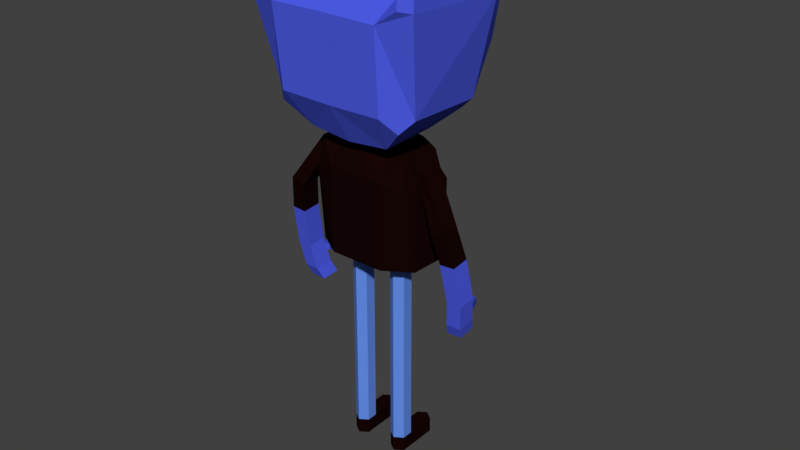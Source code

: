# Source: character-yellow-1-projectfile.blend  (saved by Blender 2.79.0; exported with 4.5.12 LTS)
import bpy
from mathutils import Matrix  # noqa: F401  (used for matrix-valued properties, if any)

bpy.ops.wm.read_factory_settings(use_empty=True)
scene = bpy.context.scene
scene.name = 'Scene'

# ---- collections
col_collection_1 = bpy.data.collections.new('Collection 1'); scene.collection.children.link(col_collection_1)

# ---- materials (node trees are filled in below, after node groups)
mat_material = bpy.data.materials.new('Material')
mat_material.alpha_threshold = 0.0
mat_material.use_transparent_shadow = False
mat_material.diffuse_color = (0.07792, 0.1118, 0.8, 1.0)
mat_material.roughness = 0.5
mat_material.line_color = (0.0, 0.0, 0.0, 1.0)
mat_material_001 = bpy.data.materials.new('Material.001')
mat_material_001.alpha_threshold = 0.0
mat_material_001.use_transparent_shadow = False
mat_material_001.diffuse_color = (0.009018, 0.002092, 0.001726, 1.0)
mat_material_001.roughness = 0.5
mat_material_002 = bpy.data.materials.new('Material.002')
mat_material_002.alpha_threshold = 0.0
mat_material_002.use_transparent_shadow = False
mat_material_002.diffuse_color = (0.1277, 0.2671, 0.8, 1.0)
mat_material_002.roughness = 0.5
mat_material_003 = bpy.data.materials.new('Material.003')
mat_material_003.alpha_threshold = 0.0
mat_material_003.use_transparent_shadow = False
mat_material_003.diffuse_color = (1.0, 1.0, 1.0, 1.0)
mat_material_003.roughness = 0.5

# ---- material node trees

# ---- world
world_world = bpy.data.worlds.new('World'); scene.world = world_world
world_world.color = (0.05088, 0.05088, 0.05088)
world_world.use_sun_shadow = False
world_world.sun_shadow_jitter_overblur = 0.0
world_world.cycles.sampling_method = 'MANUAL'

# ---- meshes
me_cube = bpy.data.meshes.new('Cube')
me_cube.from_pydata([(0.1941, 0.2414, 0.7743), (0.1875, 0.09691, 0.7743), (0.1668, 0.2184, 1.144), (0.1668, 0.08183, 1.144), (0.0959, 0.2993, 0.7743), (0.0959, 0.03906, 0.7743), (0.0959, 0.2501, 1.153), (0.0959, 0.09233, 1.153), (0.1941, 0.2414, 1.047), (0.1875, 0.09691, 1.047), (0.0959, 0.03906, 1.071), (0.0959, 0.2993, 1.071), (0.1855, 0.1802, 1.075), (0.2045, 0.1802, 1.116), (0.1855, 0.1146, 1.075), (0.2045, 0.1146, 1.116), (0.2594, 0.1451, 0.9468), (0.3054, 0.1427, 0.9667), (0.2608, 0.0802, 0.9402), (0.3068, 0.07779, 0.9601), (0.2797, 0.1658, 0.8407), (0.3313, 0.1668, 0.8436), (0.2811, 0.1009, 0.8341), (0.3327, 0.1019, 0.8371), (0.2881, 0.1931, 0.6983), (0.3398, 0.1944, 0.6991), (0.2896, 0.1282, 0.6917), (0.3412, 0.1295, 0.6926), (0.07976, 0.1993, 0.07983), (0.07888, 0.1994, 0.8024), (0.1084, 0.18, 0.07983), (0.1075, 0.1801, 0.8024), (0.1084, 0.1414, 0.07983), (0.1075, 0.1415, 0.8024), (0.07888, 0.1222, 0.07983), (0.07888, 0.1222, 0.8024), (0.05027, 0.1415, 0.07983), (0.05027, 0.1415, 0.8024), (0.05115, 0.18, 0.07983), (0.05027, 0.1801, 0.8024), (0.1777, 0.2414, 1.047), (0.1711, 0.05951, 1.047), (0.276, 0.21, 0.607), (0.3276, 0.2114, 0.6079), (0.2774, 0.1451, 0.6005), (0.3291, 0.1465, 0.6014), (0.2819, 0.2017, 0.6515), (0.2833, 0.1369, 0.645), (0.335, 0.1382, 0.6458), (0.3336, 0.2031, 0.6524), (0.2864, 0.1325, 0.6683), (0.3367, 0.1988, 0.6758), (0.285, 0.1974, 0.6749), (0.3381, 0.1339, 0.6692), (0.2671, 0.268, 0.652), (0.2653, 0.2724, 0.6286), (0.2973, 0.2732, 0.6293), (0.2991, 0.2688, 0.6526), (0.2648, 0.2302, 0.5637), (0.3164, 0.2316, 0.5646), (0.2662, 0.1653, 0.5572), (0.3178, 0.1667, 0.5581), (0.2621, 0.003313, 1.319), (0.3052, -0.06104, 1.643), (0.2422, 0.2953, 1.299), (0.3052, 0.312, 1.622), (0.1846, -0.06188, 1.325), (0.1443, 0.01889, 1.199), (0.2239, -0.02507, 1.277), (0.187, 0.07377, 1.684), (0.1905, -0.08495, 1.598), (0.2669, -0.08416, 1.648), (0.1134, 0.2536, 1.183), (0.08868, 0.3776, 1.182), (0.1907, 0.3139, 1.253), (0.2798, 0.3595, 1.592), (0.187, 0.3085, 1.667), (0.2669, 0.3188, 1.624), (0.3018, -0.05552, 1.929), (0.3021, 0.1452, 1.923), (0.2775, -0.0685, 1.94), (0.2297, -0.0351, 1.946), (0.23, 0.1309, 1.941), (0.278, 0.1296, 1.933), (0.1318, 0.4, 1.294), (0.04881, 0.553, 1.209), (0.06818, 0.5615, 1.279), (0.07976, 0.1993, 0.02541), (0.1084, 0.18, 0.02541), (0.1084, 0.1414, 0.02541), (0.07888, 0.1222, 0.02541), (0.05027, 0.1415, 0.02541), (0.05115, 0.18, 0.02541), (0.07976, 0.3055, 0.07983), (0.1084, 0.2862, 0.07983), (0.05115, 0.2862, 0.07983), (0.07976, 0.3055, 0.02541), (0.1084, 0.2862, 0.02541), (0.05115, 0.2862, 0.02541), (0.1306, 0.3893, 1.578), (0.02377, 0.4089, 1.46), (0.1163, 0.4077, 1.337), (0.2268, 0.4059, 1.456), (0.1305, 0.3961, 1.553), (0.04774, 0.4188, 1.459), (0.1162, 0.4083, 1.361), (0.207, 0.4142, 1.457), (0.0837, 0.5256, 1.292), (0.07122, 0.4873, 1.222), (0.03926, 0.5828, 1.217), (0.04961, 0.5884, 1.256), (0.2066, 0.04, 1.794), (0.2068, 0.2917, 1.782), (0.2531, 0.3005, 1.752), (0.3066, 0.2907, 1.747), (0.3064, -0.05985, 1.762), (0.2738, -0.07895, 1.77), (0.0875, 0.4312, 1.253), (0.07366, 0.4796, 1.22), (0.08855, 0.4213, 1.251), (-0.1941, 0.2414, 0.7743), (-0.1875, 0.09691, 0.7743), (-0.1668, 0.2184, 1.144), (-0.1668, 0.08183, 1.144), (-0.0959, 0.2993, 0.7743), (-0.0959, 0.03906, 0.7743), (-0.0959, 0.2501, 1.153), (-0.0959, 0.09233, 1.153), (-0.1941, 0.2414, 1.047), (-0.1875, 0.09691, 1.047), (-0.0959, 0.03906, 1.071), (-0.0959, 0.2993, 1.071), (-0.1855, 0.1802, 1.075), (-0.2045, 0.1802, 1.116), (-0.1855, 0.1146, 1.075), (-0.2045, 0.1146, 1.116), (-0.2594, 0.1451, 0.9468), (-0.3054, 0.1427, 0.9667), (-0.2608, 0.0802, 0.9402), (-0.3068, 0.07779, 0.9601), (-0.2797, 0.1658, 0.8407), (-0.3313, 0.1668, 0.8436), (-0.2811, 0.1009, 0.8341), (-0.3327, 0.1019, 0.8371), (-0.2881, 0.1931, 0.6983), (-0.3398, 0.1944, 0.6991), (-0.2896, 0.1282, 0.6917), (-0.3412, 0.1295, 0.6926), (-0.07976, 0.1993, 0.07983), (-0.07888, 0.1994, 0.8024), (-0.1084, 0.18, 0.07983), (-0.1075, 0.1801, 0.8024), (-0.1084, 0.1414, 0.07983), (-0.1075, 0.1415, 0.8024), (-0.07888, 0.1222, 0.07983), (-0.07888, 0.1222, 0.8024), (-0.05027, 0.1415, 0.07983), (-0.05027, 0.1415, 0.8024), (-0.05115, 0.18, 0.07983), (-0.05027, 0.1801, 0.8024), (-0.1777, 0.2414, 1.047), (-0.1711, 0.05951, 1.047), (-0.276, 0.21, 0.607), (-0.3276, 0.2114, 0.6079), (-0.2774, 0.1451, 0.6005), (-0.3291, 0.1465, 0.6014), (-0.2819, 0.2017, 0.6515), (-0.2833, 0.1369, 0.645), (-0.335, 0.1382, 0.6458), (-0.3336, 0.2031, 0.6524), (-0.2864, 0.1325, 0.6683), (-0.3367, 0.1988, 0.6758), (-0.285, 0.1974, 0.6749), (-0.3381, 0.1339, 0.6692), (-0.2671, 0.268, 0.652), (-0.2653, 0.2724, 0.6286), (-0.2973, 0.2732, 0.6293), (-0.2991, 0.2688, 0.6526), (-0.2648, 0.2302, 0.5637), (-0.3164, 0.2316, 0.5646), (-0.2662, 0.1653, 0.5572), (-0.3178, 0.1667, 0.5581), (-0.2621, 0.003313, 1.319), (-0.3052, -0.06104, 1.643), (-0.2422, 0.2953, 1.299), (-0.3052, 0.312, 1.622), (-0.1846, -0.06188, 1.325), (-0.1443, 0.01889, 1.199), (-0.2239, -0.02507, 1.277), (-0.187, 0.07377, 1.684), (-0.1905, -0.08495, 1.598), (-0.2669, -0.08416, 1.648), (-0.1134, 0.2536, 1.183), (-0.08868, 0.3776, 1.182), (-0.1907, 0.3139, 1.253), (-0.2798, 0.3595, 1.592), (-0.187, 0.3085, 1.667), (-0.2669, 0.3188, 1.624), (-0.3018, -0.05552, 1.929), (-0.3021, 0.1452, 1.923), (-0.2775, -0.0685, 1.94), (-0.2297, -0.0351, 1.946), (-0.23, 0.1309, 1.941), (-0.278, 0.1296, 1.933), (-0.1318, 0.4, 1.294), (-0.04863, 0.5511, 1.205), (-0.06818, 0.5615, 1.279), (-0.07976, 0.1993, 0.02541), (-0.1084, 0.18, 0.02541), (-0.1084, 0.1414, 0.02541), (-0.07888, 0.1222, 0.02541), (-0.05027, 0.1415, 0.02541), (-0.05115, 0.18, 0.02541), (-0.07976, 0.3055, 0.07983), (-0.1084, 0.2862, 0.07983), (-0.05115, 0.2862, 0.07983), (-0.07976, 0.3055, 0.02541), (-0.1084, 0.2862, 0.02541), (-0.05115, 0.2862, 0.02541), (-0.1306, 0.3893, 1.578), (-0.02377, 0.4089, 1.46), (-0.1163, 0.4077, 1.337), (-0.2268, 0.4059, 1.456), (-0.1305, 0.3961, 1.553), (-0.04774, 0.4188, 1.459), (-0.1162, 0.4083, 1.361), (-0.207, 0.4142, 1.457), (-0.08339, 0.5238, 1.287), (-0.07122, 0.4873, 1.216), (-0.03926, 0.5828, 1.217), (-0.04961, 0.5884, 1.256), (-0.2066, 0.04, 1.794), (-0.2068, 0.2917, 1.782), (-0.2531, 0.3005, 1.752), (-0.3066, 0.2907, 1.747), (-0.3064, -0.05985, 1.762), (-0.2738, -0.07895, 1.77), (-6.858e-09, 0.2993, 0.7743), (-6.858e-09, 0.03906, 0.7743), (-6.858e-09, 0.271, 1.159), (-6.858e-09, 0.07146, 1.159), (-6.858e-09, 0.2993, 1.075), (-6.858e-09, 0.03906, 1.075), (-6.858e-09, 0.01861, 1.185), (-6.858e-09, -0.06028, 1.321), (-6.858e-09, -0.08542, 1.6), (-6.858e-09, 0.07376, 1.684), (-6.858e-09, 0.3776, 1.182), (-6.858e-09, 0.2533, 1.168), (-6.858e-09, 0.3085, 1.667), (-6.858e-09, 0.3806, 1.592), (-6.858e-09, 0.3995, 1.298), (-6.904e-09, 0.5485, 1.201), (-6.904e-09, 0.5644, 1.286), (-6.904e-09, 0.5245, 1.298), (-6.904e-09, 0.5004, 1.201), (-6.904e-09, 0.5815, 1.215), (-6.904e-09, 0.5899, 1.269), (0.0, 0.4971, 1.192), (-0.0875, 0.4312, 1.253), (-0.07291, 0.4586, 1.224), (-0.08855, 0.4213, 1.251), (-0.05071, 0.1608, 0.4411), (0.05071, 0.1608, 0.4411), (-0.0793, 0.1994, 0.4578), (-0.09423, 0.1893, 0.4568), (-0.0507, 0.1801, 0.445), (-0.07888, 0.1222, 0.4588), (-0.1079, 0.1801, 0.4615), (-0.05072, 0.1614, 0.4299), (-0.1079, 0.1599, 0.4579), (-0.06524, 0.1899, 0.4469), (-0.09392, 0.1324, 0.4597), (-0.06428, 0.1321, 0.4336), (-0.05027, 0.1415, 0.4254), (-0.1079, 0.1415, 0.4577), (0.05067, 0.1592, 0.4705), (0.1079, 0.1593, 0.4682), (0.0661, 0.1905, 0.4695), (0.09444, 0.1327, 0.4729), (0.05027, 0.1415, 0.4706), (0.1079, 0.1415, 0.4742), (0.06583, 0.131, 0.4728), (0.06583, 0.131, 0.4728), (0.07929, 0.1994, 0.4697), (0.05067, 0.1801, 0.4698), (0.07888, 0.1222, 0.4766), (0.1079, 0.1801, 0.469), (0.09468, 0.189, 0.4686)], [], [(41, 5, 1), (11, 237, 241), (10, 240, 242), (239, 7, 6), (5, 237, 4), (1, 4, 0), (2, 7, 3), (3, 10, 41), (8, 4, 11), (40, 8, 11), (10, 238, 5), (8, 1, 0), (3, 13, 2), (17, 23, 21), (15, 17, 13), (12, 17, 16), (14, 16, 18), (20, 26, 22), (16, 21, 20), (16, 22, 18), (46, 44, 47), (21, 27, 25), (21, 24, 20), (28, 288, 287, 30), (30, 277, 281, 32), (33, 279, 281), (35, 283, 286), (39, 37, 33), (37, 276, 280), (38, 278, 284, 28), (34, 89, 32), (23, 26, 27), (18, 23, 19), (3, 14, 15), (14, 19, 15), (6, 241, 239), (2, 11, 6), (42, 59, 58), (49, 45, 43), (46, 43, 42), (47, 45, 48), (50, 48, 53), (52, 57, 54), (51, 48, 49), (52, 47, 50), (24, 50, 26), (25, 53, 51), (24, 51, 52), (26, 53, 27), (54, 56, 55), (46, 54, 55), (49, 57, 51), (46, 56, 49), (58, 61, 60), (42, 60, 44), (44, 61, 45), (43, 61, 59), (66, 245, 244), (249, 69, 76), (84, 101, 102), (65, 62, 64), (70, 62, 63), (111, 82, 112), (67, 64, 62), (66, 67, 68), (69, 70, 71), (72, 73, 74), (76, 75, 250), (73, 248, 247), (244, 67, 66), (69, 245, 70), (72, 243, 248), (83, 81, 78), (113, 79, 114), (112, 83, 113), (115, 79, 78), (116, 81, 111), (116, 78, 80), (85, 110, 86), (254, 86, 253), (108, 85, 107), (89, 91, 92), (28, 95, 38), (36, 90, 34), (32, 88, 30), (38, 91, 36), (88, 94, 30), (93, 98, 95), (94, 96, 93), (87, 97, 88), (38, 98, 92), (87, 98, 96), (28, 94, 93), (102, 103, 99), (102, 65, 64), (250, 99, 100), (104, 106, 105), (100, 103, 104), (102, 105, 106), (100, 105, 101), (84, 117, 107), (247, 118, 73), (251, 107, 254), (257, 109, 256), (252, 109, 85), (253, 110, 257), (2, 13, 12), (9, 12, 14), (255, 85, 108), (100, 244, 246), (71, 115, 116), (69, 116, 111), (63, 114, 115), (76, 113, 77), (77, 114, 65), (69, 112, 76), (84, 74, 73), (102, 99, 75), (77, 65, 75), (102, 64, 84), (258, 108, 118), (117, 118, 108), (125, 130, 161), (131, 237, 124), (130, 240, 127), (127, 239, 126), (237, 125, 124), (124, 121, 120), (122, 127, 126), (130, 123, 161), (128, 124, 120), (160, 131, 128), (238, 130, 125), (121, 128, 120), (133, 123, 122), (137, 143, 139), (137, 135, 133), (132, 137, 133), (134, 136, 132), (146, 140, 142), (136, 141, 137), (142, 136, 138), (164, 166, 167), (141, 147, 143), (144, 141, 140), (148, 265, 264), (150, 270, 268), (154, 272, 275, 152), (156, 273, 267, 154), (153, 159, 151), (158, 269, 274, 156), (158, 271, 266), (209, 154, 152), (143, 146, 142), (143, 138, 139), (123, 134, 161), (139, 134, 135), (126, 241, 131), (122, 131, 160), (162, 179, 163), (169, 165, 168), (166, 163, 169), (165, 167, 168), (168, 170, 173), (172, 177, 171), (171, 168, 173), (167, 172, 170), (170, 144, 146), (145, 173, 147), (144, 171, 145), (173, 146, 147), (174, 176, 177), (166, 174, 172), (177, 169, 171), (176, 166, 169), (178, 181, 179), (180, 162, 164), (181, 164, 165), (163, 181, 165), (186, 245, 190), (189, 249, 196), (204, 221, 251), (182, 185, 184), (182, 186, 190), (202, 231, 232), (184, 192, 187), (186, 188, 187), (189, 191, 190), (192, 194, 193), (195, 197, 196), (248, 193, 247), (187, 244, 186), (189, 245, 246), (243, 192, 248), (203, 198, 201), (199, 233, 234), (203, 232, 233), (235, 199, 234), (201, 236, 231), (236, 198, 235), (230, 205, 206), (254, 206, 227), (205, 228, 227), (212, 209, 208), (215, 148, 158), (210, 156, 154), (208, 152, 150), (211, 158, 156), (214, 208, 150), (218, 213, 215), (216, 214, 213), (217, 207, 208), (218, 158, 212), (207, 218, 212), (148, 214, 150), (223, 222, 219), (185, 222, 184), (250, 219, 195), (226, 224, 225), (220, 223, 219), (222, 225, 221), (225, 220, 221), (204, 261, 193), (260, 247, 193), (251, 227, 204), (229, 257, 256), (229, 252, 205), (253, 230, 206), (132, 122, 160), (132, 128, 129), (255, 205, 252), (244, 248, 220), (191, 235, 183), (189, 236, 191), (183, 234, 185), (233, 196, 197), (234, 197, 185), (232, 189, 196), (254, 252, 255), (254, 255, 258), (253, 256, 252), (194, 204, 193), (222, 195, 219), (197, 195, 185), (222, 204, 184), (228, 258, 260), (259, 260, 261), (1, 9, 41), (41, 10, 5), (11, 4, 237), (10, 7, 240), (239, 240, 7), (5, 238, 237), (1, 5, 4), (2, 6, 7), (3, 7, 10), (8, 0, 4), (10, 242, 238), (8, 9, 1), (3, 15, 13), (17, 19, 23), (15, 19, 17), (12, 13, 17), (14, 12, 16), (20, 24, 26), (16, 17, 21), (16, 20, 22), (46, 42, 44), (21, 23, 27), (21, 25, 24), (28, 284, 288), (30, 287, 277), (33, 35, 286, 279), (35, 37, 280, 283), (33, 31, 39), (29, 39, 31), (37, 35, 33), (37, 39, 285, 276), (38, 285, 278), (34, 90, 89), (23, 22, 26), (18, 22, 23), (3, 41, 14), (14, 18, 19), (6, 11, 241), (2, 40, 11), (42, 43, 59), (49, 48, 45), (46, 49, 43), (47, 44, 45), (50, 47, 48), (52, 51, 57), (51, 53, 48), (52, 46, 47), (24, 52, 50), (25, 27, 53), (24, 25, 51), (26, 50, 53), (54, 57, 56), (46, 52, 54), (49, 56, 57), (46, 55, 56), (58, 59, 61), (42, 58, 60), (44, 60, 61), (43, 45, 61), (66, 70, 245), (249, 246, 69), (84, 251, 101), (65, 63, 62), (63, 71, 70), (70, 66, 62), (68, 62, 66), (111, 81, 82), (62, 68, 67), (67, 72, 64), (74, 64, 72), (250, 249, 76), (76, 77, 75), (73, 72, 248), (244, 243, 67), (69, 246, 245), (72, 67, 243), (83, 82, 81), (81, 80, 78), (78, 79, 83), (113, 83, 79), (112, 82, 83), (115, 114, 79), (116, 80, 81), (116, 115, 78), (85, 109, 110), (254, 107, 86), (86, 107, 85), (117, 108, 107), (92, 87, 88), (88, 89, 92), (90, 91, 89), (28, 93, 95), (36, 91, 90), (32, 89, 88), (38, 92, 91), (88, 97, 94), (93, 96, 98), (94, 97, 96), (87, 96, 97), (38, 95, 98), (87, 92, 98), (28, 30, 94), (102, 106, 103), (102, 75, 65), (250, 75, 99), (104, 103, 106), (100, 99, 103), (102, 101, 105), (100, 104, 105), (73, 118, 119), (119, 117, 84), (84, 73, 119), (247, 258, 118), (251, 84, 107), (257, 110, 109), (252, 256, 109), (253, 86, 110), (12, 8, 40), (40, 2, 12), (14, 41, 9), (9, 8, 12), (255, 252, 85), (249, 250, 100), (100, 101, 251), (251, 247, 248), (248, 243, 244), (244, 245, 246), (246, 249, 100), (100, 251, 248), (248, 244, 100), (71, 63, 115), (69, 71, 116), (63, 65, 114), (76, 112, 113), (77, 113, 114), (69, 111, 112), (84, 64, 74), (258, 255, 108), (117, 119, 118), (161, 129, 121), (121, 125, 161), (131, 241, 237), (130, 242, 240), (127, 240, 239), (237, 238, 125), (124, 125, 121), (122, 123, 127), (130, 127, 123), (128, 131, 124), (238, 242, 130), (121, 129, 128), (133, 135, 123), (137, 141, 143), (137, 139, 135), (132, 136, 137), (134, 138, 136), (146, 144, 140), (136, 140, 141), (142, 140, 136), (164, 162, 166), (141, 145, 147), (144, 145, 141), (148, 150, 268, 265), (150, 152, 275, 270), (154, 267, 272), (156, 274, 273), (149, 151, 159), (153, 155, 157), (157, 159, 153), (158, 266, 269), (158, 148, 264, 271), (209, 210, 154), (143, 147, 146), (143, 142, 138), (123, 135, 134), (139, 138, 134), (126, 239, 241), (122, 126, 131), (162, 178, 179), (169, 163, 165), (166, 162, 163), (165, 164, 167), (168, 167, 170), (172, 174, 177), (171, 169, 168), (167, 166, 172), (170, 172, 144), (145, 171, 173), (144, 172, 171), (173, 170, 146), (174, 175, 176), (166, 175, 174), (177, 176, 169), (176, 175, 166), (178, 180, 181), (180, 178, 162), (181, 180, 164), (163, 179, 181), (186, 244, 245), (189, 246, 249), (204, 222, 221), (182, 183, 185), (190, 191, 183), (183, 182, 190), (188, 186, 182), (202, 201, 231), (187, 188, 182), (182, 184, 187), (194, 192, 184), (196, 249, 250), (250, 195, 196), (248, 192, 193), (187, 243, 244), (189, 190, 245), (243, 187, 192), (203, 199, 198), (198, 200, 201), (201, 202, 203), (199, 203, 233), (203, 202, 232), (235, 198, 199), (201, 200, 236), (236, 200, 198), (230, 229, 205), (254, 253, 206), (259, 227, 228), (206, 205, 227), (208, 207, 212), (212, 211, 209), (210, 209, 211), (215, 213, 148), (210, 211, 156), (208, 209, 152), (211, 212, 158), (214, 217, 208), (218, 216, 213), (216, 217, 214), (217, 216, 207), (218, 215, 158), (207, 216, 218), (148, 213, 214), (223, 226, 222), (185, 195, 222), (250, 220, 219), (226, 223, 224), (220, 224, 223), (222, 226, 225), (225, 224, 220), (204, 227, 259), (261, 260, 193), (204, 259, 261), (260, 258, 247), (251, 254, 227), (229, 230, 257), (229, 256, 252), (253, 257, 230), (160, 128, 132), (132, 133, 122), (129, 161, 134), (134, 132, 129), (255, 228, 205), (220, 250, 249), (249, 246, 220), (251, 221, 220), (246, 244, 220), (251, 220, 248), (191, 236, 235), (189, 231, 236), (183, 235, 234), (233, 232, 196), (234, 233, 197), (232, 231, 189), (254, 253, 252), (258, 247, 251), (251, 254, 258), (253, 257, 256), (194, 184, 204), (228, 255, 258), (259, 228, 260), (266, 271, 149, 159), (268, 270, 153, 151), (267, 273, 155), (274, 269, 262, 157), (272, 267, 155, 153), (265, 268, 151), (271, 264, 149), (264, 265, 151, 149), (275, 272, 153), (270, 275, 153), (273, 274, 157, 155), (269, 266, 159, 157, 262), (279, 286, 34), (278, 285, 39, 29), (287, 288, 31), (281, 279, 34, 32), (284, 278, 29), (277, 287, 31, 33), (283, 280, 36, 282), (276, 285, 38, 263), (281, 277, 33), (286, 283, 282, 36, 34), (280, 276, 263, 38, 36), (288, 284, 29, 31)])
me_cube.polygons.foreach_set('material_index', [1, 1, 1, 1, 1, 1, 1, 1, 1, 1, 1, 1, 1, 1, 1, 1, 1, 0, 1, 1, 0, 0, 0, 2, 2, 2, 2, 0, 2, 2, 1, 0, 1, 1, 1, 1, 1, 0, 0, 0, 0, 0, 0, 0, 0, 0, 0, 0, 0, 0, 0, 0, 0, 0, 0, 0, 0, 0, 0, 0, 0, 0, 0, 0, 0, 0, 0, 0, 0, 0, 0, 0, 0, 0, 0, 0, 0, 0, 1, 0, 0, 1, 1, 1, 1, 1, 1, 1, 1, 1, 1, 1, 1, 3, 0, 0, 1, 3, 3, 3, 0, 0, 0, 1, 1, 1, 1, 1, 0, 0, 0, 0, 0, 0, 0, 0, 0, 0, 0, 0, 1, 1, 1, 1, 1, 1, 1, 1, 1, 1, 1, 1, 1, 1, 1, 1, 1, 1, 1, 0, 1, 1, 0, 0, 0, 2, 2, 2, 2, 0, 2, 2, 1, 0, 1, 1, 1, 1, 1, 0, 0, 0, 0, 0, 0, 0, 0, 0, 0, 0, 0, 0, 0, 0, 0, 0, 0, 0, 0, 0, 0, 0, 0, 0, 0, 0, 0, 0, 0, 0, 0, 0, 0, 0, 0, 0, 0, 0, 0, 0, 1, 0, 0, 1, 1, 1, 1, 1, 1, 1, 1, 1, 1, 1, 1, 3, 0, 0, 1, 3, 3, 3, 0, 0, 0, 1, 1, 1, 1, 1, 0, 0, 0, 0, 0, 0, 0, 0, 0, 0, 0, 0, 0, 0, 0, 1, 1, 1, 1, 1, 1, 1, 1, 1, 1, 1, 1, 1, 1, 1, 1, 1, 1, 1, 0, 1, 1, 0, 0, 0, 2, 2, 2, 2, 0, 0, 0, 2, 2, 1, 0, 1, 1, 1, 1, 1, 0, 0, 0, 0, 0, 0, 0, 0, 0, 0, 0, 0, 0, 0, 0, 0, 0, 0, 0, 0, 0, 0, 0, 0, 0, 0, 0, 0, 0, 0, 0, 0, 0, 0, 0, 0, 0, 0, 0, 0, 0, 0, 0, 0, 0, 1, 0, 0, 0, 1, 1, 1, 1, 1, 1, 1, 1, 1, 1, 1, 1, 1, 1, 3, 0, 0, 1, 3, 3, 3, 0, 0, 0, 0, 0, 1, 1, 1, 1, 1, 1, 1, 0, 0, 0, 0, 0, 0, 0, 0, 0, 0, 0, 0, 0, 0, 0, 0, 1, 1, 1, 1, 1, 1, 1, 1, 1, 1, 1, 1, 1, 1, 1, 1, 1, 1, 1, 0, 1, 1, 0, 0, 0, 2, 2, 2, 2, 0, 0, 0, 2, 2, 1, 0, 1, 1, 1, 1, 1, 0, 0, 0, 0, 0, 0, 0, 0, 0, 0, 0, 0, 0, 0, 0, 0, 0, 0, 0, 0, 0, 0, 0, 0, 0, 0, 0, 0, 0, 0, 0, 0, 0, 0, 0, 0, 0, 0, 0, 0, 0, 0, 0, 0, 0, 1, 0, 0, 0, 1, 1, 1, 1, 1, 1, 1, 1, 1, 1, 1, 1, 1, 1, 3, 0, 0, 1, 3, 3, 3, 0, 0, 0, 0, 0, 1, 1, 1, 1, 1, 1, 1, 0, 0, 0, 0, 0, 0, 0, 0, 0, 0, 0, 0, 0, 0, 0, 0, 0, 1, 1, 2, 2, 2, 2, 2, 2, 2, 2, 2, 2, 2, 2, 2, 2, 2, 2, 2, 2, 2, 2, 2, 2, 2, 2])
me_cube.materials.append(mat_material)
me_cube.materials.append(mat_material_001)
me_cube.materials.append(mat_material_002)
me_cube.materials.append(mat_material_003)
me_cube.use_remesh_preserve_volume = False
me_cube.use_remesh_preserve_attributes = False
me_cube.use_mirror_x = True
me_cube.update()
arm_armature = bpy.data.armatures.new('Armature')  # bones are not reproduced

# ---- objects
ob_skeleton = bpy.data.objects.new('Skeleton', arm_armature)
ob_cube = bpy.data.objects.new('Cube', me_cube)

# ---- transforms, parenting, visibility, modifiers, constraints
ob_skeleton.location = (-0.001981, 0.2156, 0.7681)
ob_skeleton.scale = (0.3892, 0.3892, 0.3892)
ob_skeleton.hide_viewport = True
ob_skeleton.show_in_front = True
ob_skeleton.lineart.crease_threshold = 0.0
ob_cube.parent = ob_skeleton
ob_cube.matrix_parent_inverse = Matrix(((2.569, 0.0, 0.0, 0.005089), (0.0, 2.569, 0.0, -0.5538), (0.0, 0.0, 2.569, -1.973), (0.0, 0.0, 0.0, 1.0)))
ob_cube.location = (0.0, 0.0, 0.0)
ob_cube.lock_rotations_4d = False
ob_cube.empty_display_type = 'ARROWS'
ob_cube.lineart.crease_threshold = 0.0
ob_cube.use_mesh_mirror_x = True
_vg = ob_cube.vertex_groups.new(name='chestbone')
for _i, _w in zip([0, 1, 2, 3, 4, 5, 6, 7, 8, 9, 10, 11, 12, 13, 40, 41, 72, 73, 74, 84, 85, 86, 101, 105, 107, 108, 109, 110, 117, 118, 119, 120, 121, 122, 123, 124, 125, 126, 127, 128, 129, 130, 131, 132, 133, 160, 161, 184, 192, 193, 194, 204, 205, 206, 221, 225, 227, 228, 229, 230, 237, 238, 239, 240, 241, 242, 247, 251, 252, 253, 254, 255, 256, 257, 258, 259, 260, 261], [0.7031, 0.6655, 0.2373, 0.002657, 0.7982, 0.7365, 0.6471, 0.131, 0.3971, 0.1638, 0.2271, 0.781, 0.09999, 0.06768, 0.4167, 0.1968, 0.01901, 0.2041, 0.03378, 0.06831, 0.1654, 0.1832, 0.04956, 0.03549, 0.1826, 0.1599, 0.1657, 0.1706, 0.1316, 0.1585, 0.1321, 0.7098, 0.6692, 0.2442, 0.003236, 0.802, 0.7383, 0.6565, 0.132, 0.4271, 0.1676, 0.228, 0.7933, 0.1066, 0.07072, 0.4555, 0.1993, 0.0009308, 0.05462, 0.2041, 0.04625, 0.06859, 0.1643, 0.1825, 0.05019, 0.03643, 0.1806, 0.1574, 0.1652, 0.1703, 0.8902, 0.8577, 0.8152, 0.2934, 0.8887, 0.5679, 0.1977, 0.06002, 0.1626, 0.1654, 0.158, 0.1576, 0.1645, 0.1651, 0.1571, 0.1292, 0.157, 0.1294]): _vg.add([_i], _w, 'REPLACE')
_vg = ob_cube.vertex_groups.new(name='headbone')
for _i, _w in zip([62, 63, 64, 65, 66, 67, 68, 69, 70, 71, 72, 73, 74, 75, 76, 77, 78, 79, 80, 81, 82, 83, 84, 85, 86, 99, 100, 101, 102, 103, 104, 105, 106, 107, 108, 109, 110, 111, 112, 113, 114, 115, 116, 117, 118, 119, 182, 183, 184, 185, 186, 187, 188, 189, 190, 191, 192, 193, 194, 195, 196, 197, 198, 199, 200, 201, 202, 203, 204, 205, 206, 219, 220, 221, 222, 223, 224, 225, 226, 227, 228, 229, 230, 231, 232, 233, 234, 235, 236, 243, 244, 245, 246, 247, 248, 249, 250, 251, 252, 253, 254, 255, 256, 257, 258, 259, 260, 261], [0.9943, 0.9974, 0.9779, 0.9941, 0.9959, 0.9892, 0.9938, 0.9976, 0.9979, 0.9976, 0.9655, 0.7959, 0.9581, 0.992, 0.9951, 0.9939, 0.997, 0.9966, 0.997, 0.997, 0.9967, 0.9967, 0.9317, 0.8346, 0.8168, 0.9896, 0.9802, 0.9502, 0.9839, 0.9881, 0.9793, 0.9573, 0.9823, 0.8174, 0.8401, 0.8343, 0.8294, 0.9972, 0.996, 0.9959, 0.9959, 0.9972, 0.9972, 0.8684, 0.8415, 0.8679, 0.9939, 0.9971, 0.9745, 0.9935, 0.9958, 0.99, 0.9937, 0.9974, 0.9978, 0.9974, 0.9454, 0.7959, 0.9519, 0.9913, 0.9948, 0.9933, 0.9967, 0.9963, 0.9967, 0.9967, 0.9964, 0.9963, 0.9314, 0.8357, 0.8175, 0.9892, 0.9799, 0.9498, 0.9827, 0.9876, 0.9789, 0.9568, 0.9813, 0.8194, 0.8426, 0.8348, 0.8297, 0.9969, 0.9955, 0.9953, 0.9954, 0.9969, 0.9969, 0.9933, 0.9975, 0.9987, 0.9985, 0.8023, 0.9816, 0.9949, 0.9889, 0.94, 0.8374, 0.8346, 0.842, 0.8424, 0.8355, 0.8349, 0.8429, 0.8708, 0.843, 0.8706]): _vg.add([_i], _w, 'REPLACE')
_vg = ob_cube.vertex_groups.new(name='Arm01.R')
for _i, _w in zip([0, 1, 2, 3, 4, 5, 6, 7, 8, 9, 10, 11, 12, 13, 14, 15, 16, 17, 18, 19, 20, 21, 40, 41, 120, 121, 124, 125, 126, 127, 129, 130, 131, 161, 237, 238, 239, 240, 241, 242], [0.2487, 0.281, 0.7455, 0.9623, 0.1518, 0.2011, 0.3162, 0.7917, 0.5823, 0.8105, 0.6978, 0.1933, 0.8919, 0.9271, 0.9787, 0.9894, 0.9669, 0.9768, 0.9741, 0.9801, 0.02065, 0.003091, 0.5631, 0.7623, 0.04735, 0.05403, 0.05104, 0.06292, 0.02328, 0.07741, 0.0003878, 0.07503, 0.001429, 0.03106, 0.05569, 0.0715, 0.09354, 0.3536, 0.05707, 0.2162]): _vg.add([_i], _w, 'REPLACE')
_vg = ob_cube.vertex_groups.new(name='Arm02.R')
for _i, _w in zip([16, 18, 20, 21, 22, 23, 24, 25, 26, 27, 47, 48, 50, 51, 52, 53], [0.01135, 0.0007858, 0.9434, 0.9517, 0.9737, 0.9738, 0.113, 0.1287, 0.8609, 0.8445, 0.06564, 0.07003, 0.243, 0.04269, 0.02818, 0.252]): _vg.add([_i], _w, 'REPLACE')
_vg = ob_cube.vertex_groups.new(name='Hand.R')
for _i, _w in zip([24, 25, 26, 27, 42, 43, 44, 45, 46, 47, 48, 49, 50, 51, 52, 53, 54, 55, 56, 57, 58, 59, 60, 61], [0.8859, 0.8704, 0.1385, 0.1549, 0.9977, 0.9973, 0.9894, 0.9883, 0.9851, 0.9343, 0.9299, 0.9821, 0.7568, 0.9534, 0.9606, 0.7478, 0.9804, 0.9802, 0.9799, 0.9788, 0.999, 0.9991, 0.9979, 0.9982]): _vg.add([_i], _w, 'REPLACE')
_vg = ob_cube.vertex_groups.new(name='Leg01.R')
for _i, _w in zip([29, 31, 33, 35, 37, 39, 263, 276, 277, 278, 279, 280, 281, 282, 283, 284, 285, 286, 287, 288], [1.0, 1.0, 1.0, 1.0, 1.0, 1.0, 0.9364, 1.006, 0.9971, 0.9989, 0.9977, 1.0, 1.001, 0.9987, 0.9987, 0.999, 1.001, 1.002, 0.9987, 0.9983]): _vg.add([_i], _w, 'REPLACE')
_vg = ob_cube.vertex_groups.new(name='Leg02.R')
for _i, _w in zip([30, 32, 34, 36, 38, 87, 88, 89, 90, 91, 92, 263], [0.09636, 0.858, 0.9315, 0.8387, 0.11, 0.007755, 0.083, 0.4607, 0.5234, 0.4567, 0.08832, 0.05283]): _vg.add([_i], _w, 'REPLACE')
_vg = ob_cube.vertex_groups.new(name='Foot.R')
for _i, _w in zip([28, 30, 32, 34, 36, 38, 87, 88, 89, 90, 91, 92, 93, 94, 95, 96, 97, 98], [0.9846, 0.9014, 0.1389, 0.06439, 0.1567, 0.887, 0.971, 0.9166, 0.5389, 0.4759, 0.5427, 0.9111, 0.999, 0.9975, 0.9972, 0.9995, 0.9975, 0.9971]): _vg.add([_i], _w, 'REPLACE')
_vg = ob_cube.vertex_groups.new(name='Arm01.L.001')
for _i, _w in zip([0, 1, 4, 5, 6, 7, 9, 10, 11, 41, 120, 121, 122, 123, 124, 125, 126, 127, 128, 129, 130, 131, 132, 133, 134, 135, 136, 137, 138, 139, 140, 141, 160, 161, 237, 238, 239, 240, 241, 242], [0.0457, 0.05333, 0.04962, 0.06218, 0.02324, 0.07727, 0.0003122, 0.07488, 0.000797, 0.03085, 0.2413, 0.2765, 0.7387, 0.962, 0.1468, 0.1987, 0.3067, 0.7905, 0.553, 0.8066, 0.6968, 0.1808, 0.8854, 0.9241, 0.9781, 0.989, 0.9668, 0.9767, 0.9741, 0.9801, 0.02064, 0.003087, 0.5252, 0.7597, 0.05398, 0.07067, 0.09116, 0.3529, 0.05412, 0.2159]): _vg.add([_i], _w, 'REPLACE')
_vg = ob_cube.vertex_groups.new(name='Arm02.L.001')
for _i, _w in zip([136, 138, 140, 141, 142, 143, 144, 145, 146, 147, 167, 168, 170, 171, 172, 173], [0.01135, 0.0007858, 0.9434, 0.9517, 0.9737, 0.9738, 0.113, 0.1287, 0.8609, 0.8445, 0.06564, 0.07003, 0.243, 0.04269, 0.02818, 0.252]): _vg.add([_i], _w, 'REPLACE')
_vg = ob_cube.vertex_groups.new(name='Hand.L.001')
for _i, _w in zip([144, 145, 146, 147, 162, 163, 164, 165, 166, 167, 168, 169, 170, 171, 172, 173, 174, 175, 176, 177, 178, 179, 180, 181], [0.8859, 0.8704, 0.1385, 0.1549, 0.9977, 0.9973, 0.9894, 0.9883, 0.9851, 0.9343, 0.9299, 0.9821, 0.7568, 0.9534, 0.9606, 0.7478, 0.9804, 0.9802, 0.9799, 0.9788, 0.999, 0.9991, 0.9979, 0.9982]): _vg.add([_i], _w, 'REPLACE')
_vg = ob_cube.vertex_groups.new(name='Leg01.L.001')
for _i, _w in zip([149, 151, 153, 155, 157, 159, 262, 264, 265, 266, 267, 268, 269, 270, 271, 272, 273, 274, 275], [1.0, 1.0, 1.0, 1.001, 1.001, 1.0, 0.993, 1.003, 0.9982, 0.9992, 1.008, 1.001, 0.9819, 0.9982, 0.9952, 1.003, 0.9857, 0.9821, 0.9987]): _vg.add([_i], _w, 'REPLACE')
_vg = ob_cube.vertex_groups.new(name='Leg02.L.001')
for _i, _w in zip([150, 152, 154, 156, 158, 207, 208, 209, 210, 211, 212], [0.09459, 0.8567, 0.9272, 0.8313, 0.1085, 0.007542, 0.08271, 0.4604, 0.5227, 0.4558, 0.08798]): _vg.add([_i], _w, 'REPLACE')
_vg = ob_cube.vertex_groups.new(name='Foot.L.001')
for _i, _w in zip([148, 150, 152, 154, 156, 158, 207, 208, 209, 210, 211, 212, 213, 214, 215, 216, 217, 218], [0.9846, 0.9031, 0.1399, 0.06812, 0.1628, 0.8876, 0.971, 0.9169, 0.5391, 0.4765, 0.5434, 0.9114, 0.999, 0.9975, 0.9972, 0.9995, 0.9976, 0.9972]): _vg.add([_i], _w, 'REPLACE')
_vg = ob_cube.vertex_groups.new(name='Leg02.R.001')
for _i, _w in zip([28, 30, 32, 34, 36, 38, 94, 263, 276, 277, 278, 279, 280, 281, 282, 283, 284, 285, 286, 287, 288], [0.8649, 0.6013, 0.7715, 0.9712, 0.996, 0.5393, 0.001101, 0.2696, 0.2477, 0.2781, 0.2485, 0.4429, 0.4573, 0.3505, 0.4544, 0.4544, 0.3982, 0.2482, 0.4379, 0.2775, 0.3996]): _vg.add([_i], _w, 'REPLACE')
_vg = ob_cube.vertex_groups.new(name='Foot.R.001')
for _i, _w in zip([28, 30, 32, 34, 36, 38, 58, 59, 60, 87, 88, 89, 90, 91, 92, 93, 94, 95, 96, 97, 98, 152, 154, 156, 158, 213, 215, 263, 276, 278, 285], [0.0, 0.0, 0.0, 0.0, 0.0, 0.138, 0.0, 0.0, 0.0, 0.9231, 0.8687, 0.4832, 0.4346, 0.5212, 0.8803, 0.2484, 0.47, 0.09076, 0.9704, 0.9798, 0.9582, 0.0, 0.0, 0.0, 0.0, 0.0, 0.0, 0.069, 0.06338, 0.06358, 0.06351]): _vg.add([_i], _w, 'REPLACE')
_m = ob_cube.modifiers.new('Armature', 'ARMATURE')
_m.object = ob_skeleton

# ---- collection membership
col_collection_1.objects.link(ob_skeleton)
col_collection_1.objects.link(ob_cube)

# ---- scene / render settings (as saved in the file)
scene.frame_start = 293; scene.frame_end = 314; scene.frame_set(306)
scene.render.engine = 'BLENDER_EEVEE_NEXT'
scene.render.resolution_percentage = 50
scene.render.dither_intensity = 0.0
scene.cycles.use_denoising = False
scene.cycles.samples = 128
scene.cycles.sampling_pattern = 'TABULATED_SOBOL'
scene.cycles.use_adaptive_sampling = False
scene.cycles.use_light_tree = False
scene.cycles.blur_glossy = 0.0
scene.cycles.sample_clamp_indirect = 0.0
scene.view_settings.view_transform = 'Standard'
bpy.context.view_layer.update()

# ---- added for rendering (the .blend has no active camera and no usable light): camera, sun
cam_auto = bpy.data.cameras.new('AutoCamera')
cam_auto.lens = 50.0
cam_auto.sensor_width = 36.0
cam_auto.clip_end = 1000.0
ob_auto_camera = bpy.data.objects.new('AutoCamera', cam_auto)
scene.collection.objects.link(ob_auto_camera)
ob_auto_camera.location = (2.04934, -2.20772, 2.45687)
ob_auto_camera.rotation_euler = (1.09748, -7.21219e-08, 0.694738)
scene.camera = ob_auto_camera
light_auto_sun = bpy.data.lights.new('AutoSun', 'SUN')
light_auto_sun.energy = 3.0
light_auto_sun.angle = 0.0523599
ob_auto_sun = bpy.data.objects.new('AutoSun', light_auto_sun)
scene.collection.objects.link(ob_auto_sun)
ob_auto_sun.rotation_euler = (0.872665, 0.174533, 0.523599)
bpy.context.view_layer.update()
